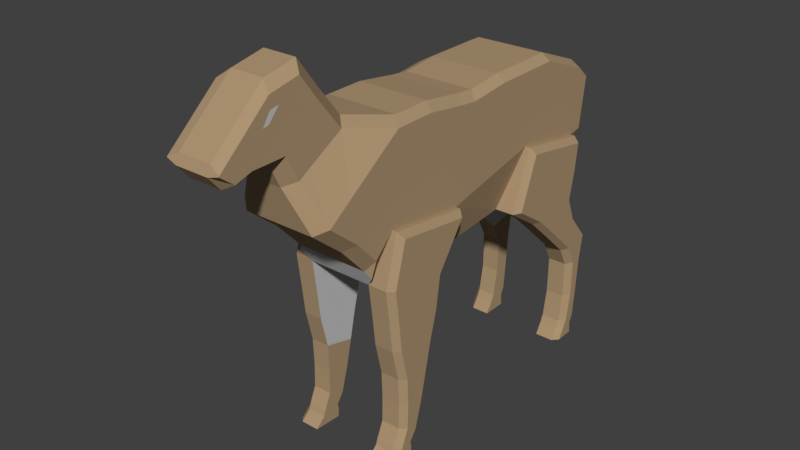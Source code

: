 # Source: Deer.blend  (saved by Blender 2.79.0; exported with 4.5.12 LTS)
import bpy
from mathutils import Matrix  # noqa: F401  (used for matrix-valued properties, if any)

bpy.ops.wm.read_factory_settings(use_empty=True)
scene = bpy.context.scene
scene.name = 'Scene'

# ---- collections
col_collection_1 = bpy.data.collections.new('Collection 1'); scene.collection.children.link(col_collection_1)

# ---- materials (node trees are filled in below, after node groups)
mat_deerfur = bpy.data.materials.new('DeerFur')
mat_deerfur.alpha_threshold = 0.0
mat_deerfur.use_transparent_shadow = False
mat_deerfur.diffuse_color = (0.4292, 0.3017, 0.1752, 1.0)
mat_deerfur.roughness = 0.5
mat_whitedeerfur = bpy.data.materials.new('WhiteDeerFur')
mat_whitedeerfur.alpha_threshold = 0.0
mat_whitedeerfur.use_transparent_shadow = False
mat_whitedeerfur.diffuse_color = (0.5705, 0.5705, 0.5705, 1.0)
mat_whitedeerfur.roughness = 0.5

# ---- material node trees

# ---- world
world_world = bpy.data.worlds.new('World'); scene.world = world_world
world_world.color = (0.05088, 0.05088, 0.05088)
world_world.use_sun_shadow = False
world_world.sun_shadow_jitter_overblur = 0.0
world_world.cycles.sampling_method = 'MANUAL'

# ---- meshes
me_cube_001 = bpy.data.meshes.new('Cube.001')
me_cube_001.from_pydata([(-0.682, -1.628, -1.607), (0.682, -1.628, -1.607), (-0.682, -0.2446, -1.808), (0.682, -0.2446, -1.808), (-0.682, 2.217, -1.587), (0.682, 2.217, -1.587), (-0.682, 4.283, -1.319), (0.682, 4.283, -1.319), (-0.9885, 4.677, -0.5319), (0.9885, 4.677, -0.5319), (-0.5776, -2.844, 1.047), (-0.5776, -3.154, 1.566), (0.5776, -2.844, 1.047), (0.5776, -3.154, 1.566), (-0.5776, -3.754, 1.772), (0.5776, -3.754, 1.772), (-0.5776, -4.192, 1.663), (0.5776, -4.192, 1.663), (-0.5776, -4.726, 1.528), (0.5776, -4.726, 1.528), (-0.9885, -2.384, 0.4219), (0.9885, -2.384, 0.4219), (-0.9885, -1.661, 0.04967), (0.9885, -1.661, 0.04967), (-0.9885, -1.601, -0.2704), (0.9885, -1.601, -0.2704), (-0.9885, -1.34, -0.5407), (0.9885, -1.34, -0.5407), (-0.9885, 0.4684, -0.7787), (0.9885, 0.4684, -0.7787), (-0.9885, 2.696, -0.2986), (0.9885, 2.696, -0.2986), (-0.9885, 4.374, -0.5823), (0.9885, 4.374, -0.5823), (-0.9885, 4.731, -0.1324), (0.9885, 4.731, -0.1324), (1.199, -1.407, -2.325), (-1.199, -0.2446, -1.808), (1.085, -1.539, -2.306), (1.199, -0.2446, -1.808), (-1.085, -1.539, -2.306), (-1.199, -1.407, -2.325), (-1.199, -0.345, -2.506), (-1.199, 4.283, -1.319), (1.199, -0.345, -2.506), (1.199, 4.283, -1.319), (-0.682, -1.539, -2.306), (-0.682, -0.345, -2.506), (0.682, -0.345, -2.506), (0.682, -1.539, -2.306), (-1.085, -1.34, -0.5407), (-1.199, -1.242, -0.687), (-1.085, -1.628, -1.607), (-1.199, -1.496, -1.626), (-1.199, 0.3837, -0.901), (-1.085, 0.4684, -0.7787), (1.199, -1.496, -1.626), (1.085, -1.628, -1.607), (-1.085, 2.696, -0.2986), (-1.199, 2.782, -0.4473), (-1.085, 2.217, -1.587), (-1.199, 2.365, -1.568), (-1.199, 4.358, -0.7137), (-1.085, 4.374, -0.5823), (1.199, 2.365, -1.568), (1.085, 2.217, -1.587), (1.199, -1.242, -0.687), (1.085, -1.34, -0.5407), (1.085, 0.4684, -0.7787), (1.199, 0.3837, -0.901), (1.199, 2.782, -0.4473), (1.085, 2.696, -0.2986), (1.085, 4.374, -0.5823), (1.199, 4.358, -0.7137), (1.199, -1.334, -2.954), (1.085, -1.466, -2.935), (-1.085, -1.466, -2.935), (-1.199, -1.334, -2.954), (-1.199, -0.5096, -3.136), (1.199, -0.5096, -3.136), (-0.682, -1.466, -2.935), (-0.682, -0.5096, -3.136), (0.682, -0.5096, -3.136), (0.682, -1.466, -2.935), (1.199, -1.173, -3.638), (1.085, -1.305, -3.619), (-1.085, -1.305, -3.619), (-1.199, -1.173, -3.638), (-1.199, -0.6476, -3.784), (1.199, -0.6476, -3.784), (-0.682, -1.305, -3.619), (-0.682, -0.6476, -3.784), (0.682, -0.6476, -3.784), (0.682, -1.305, -3.619), (1.199, -1.151, -4.229), (1.085, -1.283, -4.21), (-1.085, -1.283, -4.21), (-1.199, -1.151, -4.229), (-1.199, -0.7779, -4.374), (1.199, -0.7779, -4.374), (-0.682, -1.283, -4.21), (-0.682, -0.7779, -4.374), (0.682, -0.7779, -4.374), (0.682, -1.283, -4.21), (1.199, -1.162, -4.761), (1.085, -1.293, -4.742), (-1.085, -1.293, -4.742), (-1.199, -1.162, -4.761), (-1.199, -0.9299, -4.906), (1.199, -0.9299, -4.906), (-0.682, -1.293, -4.742), (-0.682, -0.9299, -4.906), (0.682, -0.9299, -4.906), (0.682, -1.293, -4.742), (1.199, -1.313, -5.111), (1.085, -1.445, -5.091), (-1.085, -1.445, -5.091), (-1.199, -1.313, -5.111), (-1.199, -1.081, -5.125), (1.199, -1.081, -5.125), (-0.682, -1.445, -5.091), (-0.682, -1.081, -5.125), (0.682, -1.081, -5.125), (0.682, -1.445, -5.091), (1.199, -1.351, -5.223), (1.085, -1.483, -5.203), (-1.085, -1.483, -5.203), (-1.199, -1.351, -5.223), (-1.199, -1.053, -5.237), (1.199, -1.053, -5.237), (-0.682, -1.483, -5.203), (-0.682, -1.053, -5.237), (0.682, -1.053, -5.237), (0.682, -1.483, -5.203), (1.199, -1.56, -5.407), (1.085, -1.691, -5.388), (-1.085, -1.691, -5.388), (-1.199, -1.56, -5.407), (-1.199, -1.067, -5.422), (1.199, -1.067, -5.422), (-0.682, -1.691, -5.388), (-0.682, -1.067, -5.422), (0.682, -1.067, -5.422), (0.682, -1.691, -5.388), (0.682, 2.955, -2.077), (0.682, 4.157, -1.945), (-0.682, 4.157, -1.945), (-0.682, 2.955, -2.077), (1.199, 4.157, -1.945), (-1.199, 4.157, -1.945), (-1.199, 3.103, -2.058), (-1.085, 2.955, -2.077), (1.085, 2.955, -2.077), (1.199, 3.103, -2.058), (0.682, 3.537, -2.604), (0.682, 4.371, -2.472), (-0.682, 4.371, -2.472), (-0.682, 3.537, -2.604), (1.199, 4.371, -2.472), (-1.199, 4.371, -2.472), (-1.199, 3.685, -2.585), (-1.085, 3.537, -2.604), (1.085, 3.537, -2.604), (1.199, 3.685, -2.585), (0.682, 4.154, -3.178), (0.682, 4.853, -3.046), (-0.682, 4.853, -3.046), (-0.682, 4.154, -3.178), (1.199, 4.853, -3.046), (-1.199, 4.853, -3.046), (-1.199, 4.303, -3.158), (-1.085, 4.154, -3.178), (1.085, 4.154, -3.178), (1.199, 4.303, -3.158), (0.682, 4.381, -3.617), (0.682, 4.768, -3.581), (-0.682, 4.768, -3.581), (-0.682, 4.381, -3.617), (1.199, 4.768, -3.581), (-1.199, 4.768, -3.581), (-1.199, 4.529, -3.597), (-1.085, 4.381, -3.617), (1.085, 4.381, -3.617), (1.199, 4.529, -3.597), (0.682, 4.374, -4.422), (0.682, 4.713, -4.386), (-0.682, 4.713, -4.386), (-0.682, 4.374, -4.422), (1.199, 4.713, -4.386), (-1.199, 4.713, -4.386), (-1.199, 4.523, -4.403), (-1.085, 4.374, -4.422), (1.085, 4.374, -4.422), (1.199, 4.523, -4.403), (0.682, 4.27, -5.021), (0.682, 4.664, -4.985), (-0.682, 4.664, -4.985), (-0.682, 4.27, -5.021), (1.199, 4.664, -4.985), (-1.199, 4.664, -4.985), (-1.199, 4.419, -5.001), (-1.085, 4.27, -5.021), (1.085, 4.27, -5.021), (1.199, 4.419, -5.001), (0.682, 4.188, -5.191), (0.682, 4.582, -5.155), (-0.682, 4.582, -5.155), (-0.682, 4.188, -5.191), (1.199, 4.582, -5.155), (-1.199, 4.582, -5.155), (-1.199, 4.337, -5.172), (-1.085, 4.188, -5.191), (1.085, 4.188, -5.191), (1.199, 4.337, -5.172), (0.682, 4.041, -5.421), (0.682, 4.602, -5.418), (-0.682, 4.602, -5.418), (-0.682, 4.041, -5.421), (1.199, 4.602, -5.418), (-1.199, 4.602, -5.418), (-1.199, 4.189, -5.434), (-1.085, 4.041, -5.421), (1.085, 4.041, -5.421), (1.199, 4.189, -5.434), (-0.5776, -3.111, 0.893), (-0.3502, -3.302, 0.7832), (-0.3502, -3.542, 1.278), (-0.5776, -3.363, 1.412), (-0.3512, -1.896, 1.593), (-0.5776, -2.111, 1.469), (-0.5776, -2.548, 2.017), (-0.3512, -2.351, 2.164), (0.3502, -3.302, 0.7832), (0.5776, -3.111, 0.893), (0.5776, -3.363, 1.412), (0.3502, -3.542, 1.278), (0.5776, -2.111, 1.469), (0.3512, -1.896, 1.593), (0.3512, -2.351, 2.164), (0.5776, -2.548, 2.017), (-0.3502, -4.195, 1.269), (-0.5776, -4.079, 1.402), (-0.5776, -3.005, 2.624), (-0.3512, -2.84, 2.812), (0.5776, -4.079, 1.402), (0.3502, -4.195, 1.269), (0.3512, -2.84, 2.812), (0.5776, -3.005, 2.624), (-0.3502, -4.51, 1.177), (-0.5776, -4.43, 1.298), (-0.5776, -3.65, 2.491), (-0.3512, -3.534, 2.669), (0.5776, -4.43, 1.298), (0.3502, -4.51, 1.177), (0.3512, -3.534, 2.669), (0.5776, -3.65, 2.491), (-0.5776, -4.726, 1.528), (-0.3502, -4.751, 1.466), (-0.3512, -4.673, 1.656), (-0.5776, -4.721, 1.539), (0.3502, -4.751, 1.466), (0.5776, -4.726, 1.528), (0.5776, -4.721, 1.539), (0.3512, -4.673, 1.656), (-0.9885, -2.877, 0.07088), (-0.7611, -3.06, -0.05988), (-0.7621, -0.9841, 1.42), (-0.9885, -1.172, 1.286), (0.7611, -3.06, -0.05988), (0.9885, -2.877, 0.07088), (0.9885, -1.172, 1.286), (0.7621, -0.9841, 1.42), (-0.9885, -2.224, -0.4687), (-0.7611, -2.386, -0.6174), (-0.7621, -0.1583, 1.431), (-0.9885, -0.3033, 1.298), (0.7611, -2.386, -0.6174), (0.9885, -2.224, -0.4687), (0.9885, -0.3033, 1.298), (0.7621, -0.1583, 1.431), (-0.7611, -1.826, -1.226), (-0.9885, -1.765, -0.9676), (-0.8625, -1.745, -1.383), (-0.7621, 0.7553, 1.304), (-0.9885, 0.5652, 1.177), (0.9885, -1.765, -0.9676), (0.7611, -1.826, -1.226), (0.8625, -1.745, -1.383), (0.9885, 0.5652, 1.177), (0.7621, 0.7553, 1.304), (-0.7621, 1.144, 1.264), (-0.9885, 0.9672, 1.135), (0.9885, 0.9672, 1.135), (0.7621, 1.144, 1.264), (-0.7621, 1.945, 1.354), (-0.9885, 1.864, 1.236), (0.9885, 1.864, 1.236), (0.7621, 1.945, 1.354), (-0.7621, 3.445, 1.372), (-0.9885, 3.393, 1.255), (0.9885, 3.393, 1.255), (0.7621, 3.445, 1.372), (-0.7621, 4.563, 0.9444), (-0.9885, 4.547, 0.8131), (0.9885, 4.547, 0.8131), (0.7621, 4.563, 0.9444), (-0.9885, 4.825, 0.5648), (-0.7621, 4.843, 0.6949), (0.7621, 4.843, 0.6949), (0.9885, 4.825, 0.5648), (0.5776, -3.681, 2.027), (0.5776, -3.813, 1.995), (0.5776, -3.65, 2.243), (0.5776, -3.457, 2.283), (-0.5776, -3.681, 2.027), (-0.5776, -3.813, 1.995), (-0.5776, -3.457, 2.283), (-0.5776, -3.65, 2.243)], [], [(230, 11, 14, 242), (228, 237, 271, 266), (12, 233, 269, 21), (232, 225, 265, 268), (234, 13, 15, 244), (12, 13, 234, 233), (248, 253, 260, 257), (240, 245, 253, 248), (228, 231, 238, 237), (11, 227, 241, 14), (16, 249, 256, 18), (16, 250, 317, 315), (14, 241, 249, 16), (244, 15, 17, 252), (262, 263, 258, 259, 18, 19), (252, 17, 19, 261), (19, 18, 256, 257, 260, 261), (250, 16, 18, 259), (270, 21, 23, 278), (224, 10, 20, 264), (10, 229, 267, 20), (10, 11, 230, 229), (274, 279, 289, 283), (21, 269, 277, 23), (266, 271, 279, 274), (20, 267, 275, 22), (288, 25, 27, 292), (22, 275, 284, 24), (278, 23, 25, 288), (23, 277, 285, 25), (7, 33, 72, 73, 45), (25, 285, 287, 1, 27), (283, 289, 293, 290), (24, 284, 291, 26), (3, 2, 4, 5), (292, 27, 29, 296), (1, 0, 2, 3), (26, 291, 295, 28), (52, 53, 41, 40), (28, 295, 299, 30), (29, 3, 5, 31), (296, 29, 31, 300), (304, 33, 35, 309), (300, 31, 33, 304), (5, 4, 6, 7), (30, 299, 303, 32), (34, 35, 9, 8), (7, 6, 8, 9), (32, 303, 306, 34), (33, 7, 9, 35), (306, 307, 308, 309, 35, 34), (4, 30, 58, 60), (6, 32, 34, 8), (2, 28, 30, 4), (298, 301, 305, 302), (302, 305, 308, 307), (47, 46, 80, 81), (287, 286, 280, 282, 0, 1), (294, 297, 301, 298), (276, 273, 280, 286), (282, 281, 24, 26, 0), (290, 293, 297, 294), (268, 265, 273, 276), (226, 235, 245, 240), (272, 22, 24, 281), (254, 251, 258, 263), (17, 255, 262, 19), (264, 20, 22, 272), (246, 243, 251, 254), (238, 231, 243, 246), (236, 239, 13, 12), (247, 255, 312, 313), (13, 239, 247, 15), (236, 12, 21, 270), (232, 235, 226, 225), (27, 1, 57, 67), (31, 5, 65, 71), (30, 32, 63, 58), (26, 28, 55, 50), (70, 64, 45, 73), (57, 1, 49, 38), (33, 31, 71, 72), (53, 51, 54, 37), (28, 2, 37, 54, 55), (66, 56, 39, 69), (3, 29, 68, 69, 39), (61, 59, 62, 43), (32, 6, 43, 62, 63), (5, 7, 145, 144), (6, 4, 147, 146), (29, 27, 67, 68), (51, 53, 52, 50), (59, 61, 60, 58), (56, 66, 67, 57), (64, 70, 71, 65), (58, 63, 62, 59), (70, 73, 72, 71), (50, 55, 54, 51), (66, 69, 68, 67), (0, 26, 50, 52), (44, 36, 74, 79), (39, 56, 36, 44), (53, 37, 42, 41), (3, 39, 44, 48), (2, 0, 46, 47), (1, 3, 48, 49), (0, 52, 40, 46), (56, 57, 38, 36), (37, 2, 47, 42), (74, 75, 85, 84), (78, 81, 91, 88), (49, 48, 82, 83), (40, 41, 77, 76), (46, 40, 76, 80), (36, 38, 75, 74), (42, 47, 81, 78), (48, 44, 79, 82), (38, 49, 83, 75), (41, 42, 78, 77), (92, 89, 99, 102), (84, 85, 95, 94), (82, 79, 89, 92), (77, 78, 88, 87), (75, 83, 93, 85), (79, 74, 84, 89), (83, 82, 92, 93), (81, 80, 90, 91), (76, 77, 87, 86), (80, 76, 86, 90), (97, 98, 108, 107), (102, 99, 109, 112), (87, 88, 98, 97), (85, 93, 103, 95), (89, 84, 94, 99), (93, 92, 102, 103), (91, 90, 100, 101), (86, 87, 97, 96), (90, 86, 96, 100), (88, 91, 101, 98), (105, 113, 123, 115), (107, 108, 118, 117), (95, 103, 113, 105), (99, 94, 104, 109), (103, 102, 112, 113), (101, 100, 110, 111), (96, 97, 107, 106), (100, 96, 106, 110), (98, 101, 111, 108), (94, 95, 105, 104), (119, 114, 124, 129), (115, 123, 133, 125), (109, 104, 114, 119), (113, 112, 122, 123), (111, 110, 120, 121), (106, 107, 117, 116), (110, 106, 116, 120), (108, 111, 121, 118), (104, 105, 115, 114), (112, 109, 119, 122), (131, 130, 140, 141), (133, 132, 142, 143), (123, 122, 132, 133), (121, 120, 130, 131), (116, 117, 127, 126), (120, 116, 126, 130), (118, 121, 131, 128), (114, 115, 125, 124), (122, 119, 129, 132), (117, 118, 128, 127), (143, 142, 139, 134, 135), (141, 140, 136, 137, 138), (126, 127, 137, 136), (130, 126, 136, 140), (128, 131, 141, 138), (124, 125, 135, 134), (132, 129, 139, 142), (127, 128, 138, 137), (125, 133, 143, 135), (129, 124, 134, 139), (147, 151, 161, 157), (148, 153, 163, 158), (65, 5, 144, 152), (43, 6, 146, 149), (61, 43, 149, 150), (7, 45, 148, 145), (64, 65, 152, 153), (45, 64, 153, 148), (60, 61, 150, 151), (4, 60, 151, 147), (159, 156, 166, 169), (157, 161, 171, 167), (149, 146, 156, 159), (144, 145, 155, 154), (150, 149, 159, 160), (151, 150, 160, 161), (146, 147, 157, 156), (152, 144, 154, 162), (153, 152, 162, 163), (145, 148, 158, 155), (164, 165, 175, 174), (169, 166, 176, 179), (154, 155, 165, 164), (160, 159, 169, 170), (161, 160, 170, 171), (156, 157, 167, 166), (162, 154, 164, 172), (163, 162, 172, 173), (155, 158, 168, 165), (158, 163, 173, 168), (180, 179, 189, 190), (174, 175, 185, 184), (170, 169, 179, 180), (171, 170, 180, 181), (166, 167, 177, 176), (172, 164, 174, 182), (173, 172, 182, 183), (165, 168, 178, 175), (168, 173, 183, 178), (167, 171, 181, 177), (186, 187, 197, 196), (191, 190, 200, 201), (181, 180, 190, 191), (176, 177, 187, 186), (182, 174, 184, 192), (183, 182, 192, 193), (175, 178, 188, 185), (178, 183, 193, 188), (177, 181, 191, 187), (179, 176, 186, 189), (202, 194, 204, 212), (196, 197, 207, 206), (192, 184, 194, 202), (193, 192, 202, 203), (185, 188, 198, 195), (188, 193, 203, 198), (187, 191, 201, 197), (189, 186, 196, 199), (184, 185, 195, 194), (190, 189, 199, 200), (213, 212, 222, 223), (212, 204, 214, 222), (203, 202, 212, 213), (195, 198, 208, 205), (198, 203, 213, 208), (197, 201, 211, 207), (199, 196, 206, 209), (194, 195, 205, 204), (200, 199, 209, 210), (201, 200, 210, 211), (216, 217, 221, 220, 219), (214, 215, 218, 223, 222), (205, 208, 218, 215), (208, 213, 223, 218), (207, 211, 221, 217), (209, 206, 216, 219), (204, 205, 215, 214), (210, 209, 219, 220), (211, 210, 220, 221), (206, 207, 217, 216), (280, 281, 282), (285, 286, 287), (225, 226, 227, 224), (231, 228, 229, 230), (239, 236, 237, 238), (235, 232, 233, 234), (230, 242, 243, 231), (247, 239, 238, 246), (245, 235, 234, 244), (226, 240, 241, 227), (246, 254, 255, 247), (253, 245, 244, 252), (240, 248, 249, 241), (251, 243, 242, 250), (252, 261, 260, 253), (256, 249, 248, 257), (250, 259, 258, 251), (262, 255, 254, 263), (232, 268, 269, 233), (271, 237, 236, 270), (224, 264, 265, 225), (267, 229, 228, 266), (268, 276, 277, 269), (279, 271, 270, 278), (266, 274, 275, 267), (273, 265, 264, 272), (272, 281, 280, 273), (285, 277, 276, 286), (278, 288, 289, 279), (284, 275, 274, 283), (293, 289, 288, 292), (283, 290, 291, 284), (297, 293, 292, 296), (290, 294, 295, 291), (296, 300, 301, 297), (299, 295, 294, 298), (305, 301, 300, 304), (298, 302, 303, 299), (302, 307, 306, 303), (304, 309, 308, 305), (224, 227, 11, 10), (310, 313, 312, 311), (255, 17, 311, 312), (15, 247, 313, 310), (17, 15, 310, 311), (316, 314, 315, 317), (250, 242, 316, 317), (14, 16, 315, 314), (242, 14, 314, 316)])
me_cube_001.polygons.foreach_set('material_index', [0, 0, 0, 0, 0, 0, 0, 0, 0, 0, 0, 0, 0, 0, 0, 0, 0, 0, 0, 0, 0, 0, 0, 0, 0, 0, 0, 0, 0, 0, 0, 0, 0, 0, 1, 0, 1, 0, 0, 0, 0, 0, 0, 0, 1, 0, 1, 1, 0, 0, 1, 0, 0, 0, 0, 0, 1, 1, 0, 0, 0, 0, 0, 0, 0, 0, 0, 0, 0, 0, 0, 0, 0, 0, 0, 0, 0, 0, 0, 0, 0, 0, 0, 0, 0, 0, 0, 0, 1, 1, 0, 0, 0, 0, 0, 0, 0, 0, 0, 0, 0, 0, 0, 0, 1, 1, 0, 0, 0, 0, 0, 1, 0, 0, 0, 0, 0, 0, 0, 0, 0, 0, 0, 0, 0, 1, 1, 0, 0, 0, 0, 0, 0, 0, 0, 0, 0, 0, 0, 0, 0, 0, 0, 0, 0, 0, 0, 0, 0, 0, 0, 0, 0, 0, 0, 0, 0, 0, 0, 0, 0, 0, 0, 0, 0, 0, 0, 0, 0, 0, 0, 0, 0, 0, 0, 0, 0, 0, 0, 0, 0, 0, 0, 0, 0, 0, 0, 0, 0, 0, 0, 0, 1, 0, 0, 1, 0, 0, 0, 0, 0, 1, 0, 0, 1, 0, 0, 0, 0, 0, 0, 0, 0, 0, 0, 0, 0, 0, 0, 0, 0, 0, 0, 0, 0, 0, 0, 0, 0, 0, 0, 0, 0, 0, 0, 0, 0, 0, 0, 0, 0, 0, 0, 0, 0, 0, 0, 0, 0, 0, 0, 0, 0, 0, 0, 0, 0, 0, 0, 0, 0, 0, 0, 0, 0, 0, 0, 0, 0, 0, 0, 0, 0, 0, 0, 0, 0, 0, 0, 0, 0, 0, 0, 0, 0, 0, 0, 0, 0, 0, 0, 0, 0, 0, 0, 0, 0, 0, 0, 0, 1, 0, 0, 0, 1, 0, 0, 0])
me_cube_001.materials.append(mat_deerfur)
me_cube_001.materials.append(mat_whitedeerfur)
me_cube_001.use_remesh_preserve_volume = False
me_cube_001.use_remesh_preserve_attributes = False
me_cube_001.use_mirror_vertex_groups = False
me_cube_001.update()
arm_armature = bpy.data.armatures.new('Armature')  # bones are not reproduced

# ---- objects
ob_armature = bpy.data.objects.new('Armature', arm_armature)
ob_deerme = bpy.data.objects.new('DeerMe', me_cube_001)

# ---- transforms, parenting, visibility, modifiers, constraints
ob_armature.location = (-1.116e-08, 4.04, 0.7026)
ob_armature.rotation_euler = (1.571, 2.22e-16, 2.22e-16)
ob_armature.lineart.crease_threshold = 0.0
ob_deerme.parent = ob_armature
ob_deerme.matrix_parent_inverse = Matrix(((1.0, 2.22e-16, -2.22e-16, 1.116e-08), (2.22e-16, -4.47e-08, 1.0, -0.7026), (2.22e-16, -1.0, -4.371e-08, 4.04), (0.0, 0.0, 0.0, 1.0)))
ob_deerme.location = (0.0, 0.0, 0.0)
ob_deerme.lineart.crease_threshold = 0.0
_vg = ob_deerme.vertex_groups.new(name='TailBone')
for _i, _w in zip([30, 31, 34, 35, 58, 59, 71, 290, 291, 294, 295, 296, 297, 298, 299, 300, 301, 302, 303, 304, 305, 306, 307, 308, 309], [0.08977, 0.03373, 0.01696, 0.02039, 0.07376, 0.04666, 0.02002, 0.01434, 0.02181, 0.09881, 0.09137, 0.05475, 0.08542, 0.7567, 0.7055, 0.7384, 0.772, 0.143, 0.1309, 0.145, 0.1524, 0.07976, 0.08064, 0.09317, 0.08214]): _vg.add([_i], _w, 'REPLACE')
_vg = ob_deerme.vertex_groups.new(name='LowerBack')
for _i, _w in zip([28, 30, 31, 54, 55, 70, 71, 274, 275, 279, 283, 284, 288, 289, 290, 291, 292, 293, 294, 295, 296, 297, 298, 299, 300, 301], [0.0884, 0.002959, 0.04237, 0.05215, 0.07624, 0.0006587, 0.0271, 0.0548, 0.05447, 0.00517, 0.228, 0.1975, 0.07711, 0.1042, 0.5442, 0.3249, 0.135, 0.2173, 0.7407, 0.6676, 0.6978, 0.7202, 0.08572, 0.1074, 0.06902, 0.06901]): _vg.add([_i], _w, 'REPLACE')
_vg = ob_deerme.vertex_groups.new(name='UpperBack')
for _i, _w in zip([21, 22, 23, 24, 25, 26, 28, 29, 50, 55, 68, 69, 228, 229, 236, 237, 266, 267, 270, 271, 272, 274, 275, 278, 279, 281, 283, 284, 288, 289, 290, 291, 292, 293, 294, 295, 296, 297], [0.003247, 0.1009, 0.06686, 0.06911, 0.02292, 0.05376, 0.008668, 0.07712, 0.03941, 0.0009099, 0.06762, 0.0506, 0.07242, 0.06266, 0.02231, 0.08115, 0.6287, 0.3691, 0.3413, 0.6142, 0.01139, 0.8027, 0.7078, 0.7603, 0.8479, 0.004004, 0.6794, 0.6405, 0.8006, 0.8247, 0.3605, 0.5117, 0.7615, 0.7071, 0.1116, 0.1701, 0.1575, 0.1383]): _vg.add([_i], _w, 'REPLACE')
_vg = ob_deerme.vertex_groups.new(name='Neck')
for _i, _w in zip([10, 11, 12, 13, 14, 15, 16, 17, 18, 19, 20, 21, 22, 23, 24, 25, 26, 27, 50, 67, 224, 225, 226, 227, 228, 229, 230, 231, 232, 233, 234, 235, 236, 237, 238, 239, 240, 241, 242, 243, 244, 245, 246, 247, 248, 249, 250, 252, 253, 255, 256, 257, 258, 259, 260, 261, 262, 263, 264, 265, 266, 267, 268, 269, 270, 271, 272, 273, 274, 275, 276, 277, 278, 279, 280, 281, 282, 285, 286, 287, 288, 310, 311, 312, 313, 314, 315, 316, 317], [0.8074, 0.1701, 0.7926, 0.1475, 0.06938, 0.06541, 0.05706, 0.05413, 0.05115, 0.04477, 0.5666, 0.6255, 0.1481, 0.1866, 0.08755, 0.1153, 0.01153, 0.02142, 0.001102, 0.00976, 0.7515, 0.7166, 0.1995, 0.1864, 0.7955, 0.7433, 0.1547, 0.162, 0.7461, 0.749, 0.1757, 0.1972, 0.8257, 0.7916, 0.1651, 0.165, 0.08618, 0.08352, 0.03002, 0.02603, 0.07737, 0.08515, 0.02841, 0.03675, 0.06621, 0.06903, 0.001032, 0.06255, 0.06698, 0.0005327, 0.05981, 0.05449, 0.0409, 0.05084, 0.05903, 0.06035, 0.0453, 0.03639, 0.4999, 0.4828, 0.1691, 0.2195, 0.491, 0.5091, 0.5176, 0.2933, 0.1822, 0.1857, 0.01972, 0.01901, 0.1946, 0.2065, 0.1168, 0.06444, 0.05305, 0.06563, 0.02856, 0.06536, 0.05256, 0.02911, 0.003952, 0.06541, 0.05413, 0.0005327, 0.03675, 0.06938, 0.05706, 0.03002, 0.001032]): _vg.add([_i], _w, 'REPLACE')
_vg = ob_deerme.vertex_groups.new(name='Head')
for _i, _w in zip([10, 11, 12, 13, 14, 15, 16, 17, 18, 19, 20, 21, 22, 23, 224, 225, 226, 227, 228, 229, 230, 231, 232, 233, 234, 235, 236, 237, 238, 239, 240, 241, 242, 243, 244, 245, 246, 247, 248, 249, 250, 251, 252, 253, 254, 255, 256, 257, 258, 259, 260, 261, 262, 263, 264, 265, 267, 268, 269, 272, 273, 276, 277, 280, 281, 285, 286, 310, 311, 312, 313, 314, 315, 316, 317], [0.1609, 0.8199, 0.1676, 0.8442, 0.9267, 0.9309, 0.94, 0.9428, 0.9462, 0.95, 0.1037, 0.1074, 0.002971, 0.008336, 0.2058, 0.2397, 0.7887, 0.8027, 0.09626, 0.1327, 0.8246, 0.8165, 0.2159, 0.2079, 0.8146, 0.7922, 0.1121, 0.1065, 0.8161, 0.8213, 0.909, 0.9118, 0.9553, 0.9574, 0.9184, 0.9102, 0.9568, 0.9528, 0.9302, 0.9272, 0.9724, 0.982, 0.934, 0.9294, 0.9818, 0.973, 0.937, 0.9426, 0.9521, 0.9465, 0.9377, 0.9363, 0.9497, 0.9544, 0.2712, 0.311, 0.01947, 0.3117, 0.2685, 0.09111, 0.1044, 0.1011, 0.08174, 0.005123, 0.01114, 0.007714, 0.001441, 0.9309, 0.9428, 0.973, 0.9528, 0.9267, 0.94, 0.9553, 0.9724]): _vg.add([_i], _w, 'REPLACE')
_vg = ob_deerme.vertex_groups.new(name='Shoulder.L')
for _i, _w in zip([1, 3, 5, 12, 21, 23, 25, 27, 29, 36, 38, 39, 49, 56, 57, 66, 67, 68, 69, 233, 265, 268, 269, 270, 271, 272, 273, 276, 277, 278, 279, 280, 281, 282, 285, 286, 287, 288, 292], [0.1505, 0.02752, 0.03865, 0.004451, 0.2114, 0.6827, 0.7534, 0.8588, 0.5789, 0.003459, 0.009913, 0.05633, 0.01721, 0.1375, 0.136, 0.8154, 0.8534, 0.5462, 0.509, 0.007286, 0.004291, 0.1325, 0.1617, 0.09983, 0.04646, 0.03536, 0.07582, 0.4906, 0.5384, 0.0744, 0.02047, 0.05987, 0.0183, 0.007451, 0.5874, 0.4759, 0.3559, 0.05843, 0.02034]): _vg.add([_i], _w, 'REPLACE')
_vg = ob_deerme.vertex_groups.new(name='UpperArm.L')
for _i, _w in zip([0, 1, 2, 3, 5, 25, 27, 29, 36, 38, 39, 44, 48, 49, 52, 56, 57, 66, 67, 68, 69, 74, 75, 79, 82, 83, 84, 85, 89, 92, 93, 273, 276, 277, 280, 281, 282, 285, 286, 287], [0.07981, 0.7144, 0.06131, 0.866, 0.02244, 0.05882, 0.06495, 0.2206, 0.9401, 0.9331, 0.9212, 0.9765, 0.9689, 0.9123, 0.008533, 0.8259, 0.8072, 0.1399, 0.08204, 0.2775, 0.3575, 0.8723, 0.8758, 0.9134, 0.9035, 0.8574, 0.05858, 0.07416, 0.06922, 0.08582, 0.1121, 0.00304, 0.1007, 0.09089, 0.05422, 0.01223, 0.03889, 0.242, 0.335, 0.4838]): _vg.add([_i], _w, 'REPLACE')
_vg = ob_deerme.vertex_groups.new(name='ForeArm.L')
for _i, _w in zip([49, 74, 75, 79, 82, 83, 84, 85, 89, 92, 93, 94, 95, 99, 102, 103, 104, 105, 109, 112, 113, 114, 115, 119, 122, 123, 124, 125, 129, 132, 133, 134, 135, 139, 142, 143], [0.004237, 0.1212, 0.1159, 0.08523, 0.09449, 0.1306, 0.9411, 0.9252, 0.9307, 0.9141, 0.8865, 0.997, 0.9962, 0.9947, 0.9919, 0.988, 0.9998, 0.9998, 0.9996, 0.9992, 0.9986, 1.0, 1.0, 0.9999, 0.9998, 0.9998, 1.0, 1.0, 1.0, 0.9999, 0.9999, 1.0, 1.0, 1.0, 0.9999, 0.9999]): _vg.add([_i], _w, 'REPLACE')
_vg = ob_deerme.vertex_groups.new(name='Shoulder.R')
for _i, _w in zip([0, 2, 10, 20, 22, 24, 26, 28, 30, 37, 40, 41, 46, 50, 51, 52, 53, 54, 55, 58, 59, 224, 225, 228, 229, 264, 265, 266, 267, 268, 272, 273, 274, 275, 276, 277, 280, 281, 282, 283, 284, 285, 286, 287, 290, 291], [0.1465, 0.04183, 0.01648, 0.2922, 0.6903, 0.7785, 0.839, 0.4464, 0.05877, 0.05032, 0.01264, 0.01013, 0.01168, 0.8386, 0.8096, 0.1429, 0.1494, 0.4324, 0.4404, 0.04647, 0.01288, 0.01874, 0.006779, 0.0104, 0.05556, 0.1751, 0.1427, 0.1517, 0.3474, 0.004386, 0.5554, 0.4906, 0.08667, 0.1804, 0.07466, 0.03717, 0.4477, 0.5483, 0.3423, 0.0449, 0.103, 0.01744, 0.05299, 0.01928, 0.01616, 0.08559]): _vg.add([_i], _w, 'REPLACE')
_vg = ob_deerme.vertex_groups.new(name='UpperArm.R')
for _i, _w in zip([0, 1, 2, 3, 4, 22, 24, 26, 28, 37, 40, 41, 42, 46, 47, 50, 51, 52, 53, 54, 55, 57, 60, 61, 76, 77, 78, 80, 81, 86, 87, 88, 90, 91, 264, 265, 272, 273, 276, 280, 281, 282, 285, 286, 287, 295], [0.7137, 0.07879, 0.8624, 0.06691, 0.06666, 0.01661, 0.05393, 0.07707, 0.3068, 0.923, 0.9318, 0.936, 0.9772, 0.9176, 0.9657, 0.0908, 0.1421, 0.8004, 0.816, 0.4173, 0.3468, 0.007574, 0.02042, 0.0002207, 0.8765, 0.8681, 0.9144, 0.863, 0.8958, 0.07276, 0.06248, 0.06848, 0.1005, 0.08963, 0.0004349, 0.0006789, 0.08748, 0.1033, 0.002732, 0.3459, 0.2693, 0.5133, 0.01485, 0.04961, 0.05872, 0.007206]): _vg.add([_i], _w, 'REPLACE')
_vg = ob_deerme.vertex_groups.new(name='ForeArm.R')
for _i, _w in zip([41, 46, 76, 77, 78, 80, 81, 86, 87, 88, 90, 91, 96, 97, 98, 100, 101, 106, 107, 108, 110, 111, 116, 117, 118, 120, 121, 126, 127, 128, 130, 131, 136, 137, 138, 140, 141], [0.0001901, 0.0005562, 0.1151, 0.1248, 0.08435, 0.1264, 0.1017, 0.9266, 0.9371, 0.9315, 0.8986, 0.9101, 0.9965, 0.9968, 0.9947, 0.9901, 0.9907, 0.9999, 0.9997, 0.9995, 0.999, 0.9989, 1.0, 1.0, 0.9999, 0.9998, 0.9997, 1.0, 1.0, 1.0, 0.9999, 0.9998, 1.0, 1.0, 1.0, 0.9999, 0.9999]): _vg.add([_i], _w, 'REPLACE')
_vg = ob_deerme.vertex_groups.new(name='Hip.L')
for _i, _w in zip([4, 5, 7, 8, 9, 29, 31, 33, 34, 35, 45, 60, 61, 64, 65, 68, 69, 70, 71, 72, 73, 144, 152, 153, 154, 296, 297, 300, 301, 302, 303, 304, 305, 306, 307, 308, 309], [0.08289, 0.5274, 0.09532, 0.06244, 0.7306, 0.06623, 0.8078, 0.7467, 0.0611, 0.7845, 0.1315, 0.03976, 0.01568, 0.3428, 0.3777, 0.05814, 0.03661, 0.7964, 0.8141, 0.6944, 0.6417, 0.1651, 0.1273, 0.1042, 0.01358, 0.07124, 0.03249, 0.1523, 0.1167, 0.08869, 0.05295, 0.748, 0.7073, 0.07327, 0.1073, 0.7182, 0.7953]): _vg.add([_i], _w, 'REPLACE')
_vg = ob_deerme.vertex_groups.new(name='UpperLeg.L')
for _i, _w in zip([4, 5, 6, 7, 8, 9, 31, 33, 35, 45, 64, 65, 70, 71, 72, 73, 144, 145, 148, 152, 153, 154, 155, 158, 162, 163, 164, 165, 168, 172, 173, 304, 308, 309], [0.0228, 0.2224, 0.08523, 0.804, 0.02599, 0.1806, 0.05246, 0.202, 0.1009, 0.8482, 0.5446, 0.4761, 0.1161, 0.06674, 0.2606, 0.3222, 0.7466, 0.9776, 0.9843, 0.8133, 0.846, 0.8749, 0.9294, 0.957, 0.8997, 0.891, 0.1129, 0.08836, 0.07261, 0.07563, 0.04866, 0.001273, 0.009731, 0.03013]): _vg.add([_i], _w, 'REPLACE')
_vg = ob_deerme.vertex_groups.new(name='LowerLeg.L')
for _i, _w in zip([154, 155, 158, 162, 163, 164, 165, 168, 172, 173, 174, 175, 178, 182, 183, 184, 185, 188, 192, 193, 194, 195, 198, 202, 203, 204, 205, 208, 212, 213, 214, 215, 218, 222, 223], [0.07925, 0.07167, 0.03442, 0.0697, 0.08965, 0.8824, 0.9143, 0.9277, 0.9226, 0.9504, 0.9894, 0.9902, 0.9938, 0.9987, 0.9974, 0.9996, 0.9994, 0.9997, 1.0, 0.9999, 1.0, 0.9999, 1.0, 1.0, 1.0, 1.0, 1.0, 1.0, 1.0, 1.0, 1.0, 1.0, 1.0, 1.0, 1.0]): _vg.add([_i], _w, 'REPLACE')
_vg = ob_deerme.vertex_groups.new(name='Hip.R')
for _i, _w in zip([4, 5, 6, 8, 9, 28, 30, 32, 34, 35, 43, 54, 55, 58, 59, 60, 61, 62, 63, 64, 65, 144, 147, 150, 151, 294, 295, 298, 299, 302, 303, 304, 305, 306, 307, 308, 309], [0.5561, 0.09439, 0.09989, 0.5582, 0.03323, 0.12, 0.739, 0.6714, 0.7579, 0.05806, 0.1487, 0.07135, 0.1036, 0.7625, 0.7691, 0.3881, 0.3469, 0.6087, 0.6413, 0.02342, 0.05124, 0.005668, 0.153, 0.1118, 0.13, 0.001741, 0.02019, 0.129, 0.1757, 0.7269, 0.764, 0.05992, 0.1012, 0.7863, 0.7615, 0.1394, 0.06646]): _vg.add([_i], _w, 'REPLACE')
_vg = ob_deerme.vertex_groups.new(name='UpperLeg.R')
for _i, _w in zip([4, 5, 6, 7, 8, 30, 32, 34, 43, 58, 59, 60, 61, 62, 63, 146, 147, 149, 150, 151, 156, 157, 159, 160, 161, 166, 167, 169, 170, 171, 303, 306, 307], [0.2057, 0.02461, 0.7906, 0.07867, 0.3107, 0.06215, 0.2627, 0.1259, 0.8259, 0.07216, 0.1137, 0.4677, 0.5354, 0.3485, 0.3025, 0.9682, 0.7663, 0.9872, 0.8323, 0.8082, 0.9258, 0.8855, 0.9574, 0.8872, 0.898, 0.08777, 0.1095, 0.07031, 0.05236, 0.07693, 0.01142, 0.03519, 0.01666]): _vg.add([_i], _w, 'REPLACE')
_vg = ob_deerme.vertex_groups.new(name='LowerLeg.R')
for _i, _w in zip([156, 157, 159, 160, 161, 166, 167, 169, 170, 171, 176, 177, 179, 180, 181, 186, 187, 189, 190, 191, 196, 197, 199, 200, 201, 206, 207, 209, 210, 211, 216, 217, 219, 220, 221], [0.0717, 0.08001, 0.03604, 0.08791, 0.06961, 0.9121, 0.8885, 0.9311, 0.9467, 0.9209, 0.9898, 0.9906, 0.9943, 0.9975, 0.9986, 0.9994, 0.9996, 0.9998, 0.9999, 1.0, 0.9999, 1.0, 1.0, 1.0, 1.0, 1.0, 1.0, 1.0, 1.0, 1.0, 1.0, 1.0, 1.0, 1.0, 1.0]): _vg.add([_i], _w, 'REPLACE')
_m = ob_deerme.modifiers.new('Armature', 'ARMATURE')
_m.object = ob_armature

# ---- collection membership
col_collection_1.objects.link(ob_armature)
col_collection_1.objects.link(ob_deerme)

# ---- scene / render settings (as saved in the file)
scene.frame_start = 1; scene.frame_end = 250; scene.frame_set(1)
scene.render.engine = 'BLENDER_EEVEE_NEXT'
scene.render.resolution_percentage = 50
scene.render.dither_intensity = 0.0
scene.cycles.use_denoising = False
scene.cycles.samples = 128
scene.cycles.sampling_pattern = 'TABULATED_SOBOL'
scene.cycles.use_adaptive_sampling = False
scene.cycles.use_light_tree = False
scene.cycles.blur_glossy = 0.0
scene.cycles.sample_clamp_indirect = 0.0
scene.view_settings.view_transform = 'Standard'
bpy.context.view_layer.update()

# ---- added for rendering (the .blend has no active camera and no usable light): camera, sun
cam_auto = bpy.data.cameras.new('AutoCamera')
cam_auto.lens = 50.0
cam_auto.sensor_width = 36.0
cam_auto.clip_end = 1000.0
ob_auto_camera = bpy.data.objects.new('AutoCamera', cam_auto)
scene.collection.objects.link(ob_auto_camera)
ob_auto_camera.location = (11.9205, -14.2537, 8.22521)
ob_auto_camera.rotation_euler = (1.09748, -7.21219e-08, 0.694738)
scene.camera = ob_auto_camera
light_auto_sun = bpy.data.lights.new('AutoSun', 'SUN')
light_auto_sun.energy = 3.0
light_auto_sun.angle = 0.0523599
ob_auto_sun = bpy.data.objects.new('AutoSun', light_auto_sun)
scene.collection.objects.link(ob_auto_sun)
ob_auto_sun.rotation_euler = (0.872665, 0.174533, 0.523599)
bpy.context.view_layer.update()
